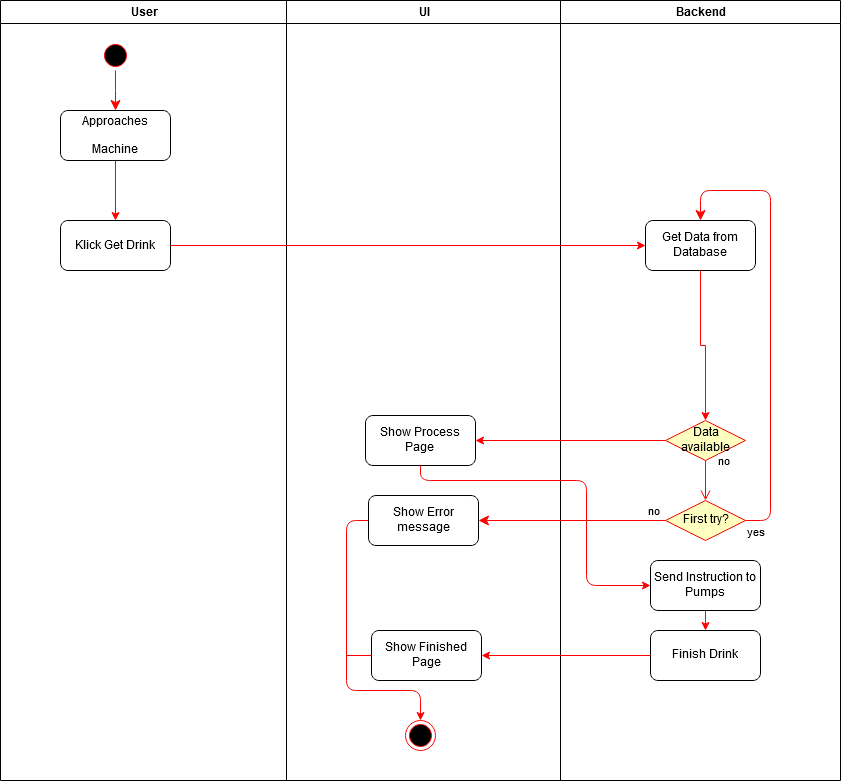

The diagram above was exported from draw.io. Its source (the exported page's mxGraphModel, read from the mxfile embedded in the PNG):
<mxGraphModel dx="1408" dy="777" grid="1" gridSize="10" guides="1" tooltips="1" connect="1" arrows="1" fold="1" page="1" pageScale="1" pageWidth="1169" pageHeight="826" background="#ffffff" math="0" shadow="0">
  <root>
    <mxCell id="0" />
    <mxCell id="1" parent="0" />
    <mxCell id="2" value="User" style="swimlane;whiteSpace=wrap" parent="1" vertex="1">
      <mxGeometry x="164" y="20" width="286" height="780" as="geometry" />
    </mxCell>
    <mxCell id="5" value="" style="ellipse;shape=startState;fillColor=#000000;strokeColor=#ff0000;" parent="2" vertex="1">
      <mxGeometry x="100" y="40" width="30" height="30" as="geometry" />
    </mxCell>
    <mxCell id="6" value="" style="edgeStyle=elbowEdgeStyle;elbow=horizontal;verticalAlign=bottom;endArrow=classic;endSize=8;strokeColor=#FF0000;endFill=1;rounded=0" parent="2" source="5" target="7" edge="1">
      <mxGeometry x="100" y="40" as="geometry">
        <mxPoint x="115" y="110" as="targetPoint" />
      </mxGeometry>
    </mxCell>
    <mxCell id="7" value="Approaches &#10;&#10;Machine" style="rounded=1;" parent="2" vertex="1">
      <mxGeometry x="60" y="110" width="110" height="50" as="geometry" />
    </mxCell>
    <mxCell id="9" value="" style="endArrow=classic;strokeColor=#FF0000;endFill=1;rounded=0;entryX=0.5;entryY=0;entryDx=0;entryDy=0;" parent="2" source="7" target="Z2OBryG7JwI9NZwwtNdd-42" edge="1">
      <mxGeometry relative="1" as="geometry">
        <mxPoint x="115" y="220" as="targetPoint" />
      </mxGeometry>
    </mxCell>
    <mxCell id="Z2OBryG7JwI9NZwwtNdd-42" value="Klick Get Drink" style="rounded=1;" parent="2" vertex="1">
      <mxGeometry x="60" y="220" width="110" height="50" as="geometry" />
    </mxCell>
    <mxCell id="3" value="UI" style="swimlane;whiteSpace=wrap;startSize=23;" parent="1" vertex="1">
      <mxGeometry x="450" y="20" width="274" height="780" as="geometry" />
    </mxCell>
    <mxCell id="38" value="" style="ellipse;shape=endState;fillColor=#000000;strokeColor=#ff0000" parent="3" vertex="1">
      <mxGeometry x="119" y="720" width="30" height="30" as="geometry" />
    </mxCell>
    <mxCell id="Z2OBryG7JwI9NZwwtNdd-58" style="edgeStyle=orthogonalEdgeStyle;rounded=1;orthogonalLoop=1;jettySize=auto;html=1;entryX=0.5;entryY=0;entryDx=0;entryDy=0;exitX=0;exitY=0.5;exitDx=0;exitDy=0;strokeColor=#FF0000;" parent="3" source="Z2OBryG7JwI9NZwwtNdd-57" target="38" edge="1">
      <mxGeometry relative="1" as="geometry">
        <Array as="points">
          <mxPoint x="60" y="520" />
          <mxPoint x="60" y="690" />
          <mxPoint x="134" y="690" />
        </Array>
      </mxGeometry>
    </mxCell>
    <mxCell id="Z2OBryG7JwI9NZwwtNdd-57" value="&lt;div&gt;Show Error &lt;br&gt;&lt;/div&gt;&lt;div&gt;message&lt;/div&gt;" style="html=1;rounded=1;" parent="3" vertex="1">
      <mxGeometry x="82" y="495" width="110" height="50" as="geometry" />
    </mxCell>
    <mxCell id="SBZFsIe2Oqj9F4Sc36a3-43" value="&lt;div&gt;Show Finished&lt;/div&gt;&lt;div&gt;Page&lt;/div&gt;" style="html=1;rounded=1;" parent="3" vertex="1">
      <mxGeometry x="85" y="630" width="110" height="50" as="geometry" />
    </mxCell>
    <mxCell id="SBZFsIe2Oqj9F4Sc36a3-54" value="&lt;div&gt;Show Process&lt;/div&gt;&lt;div&gt;Page&lt;br&gt;&lt;/div&gt;" style="html=1;rounded=1;" parent="3" vertex="1">
      <mxGeometry x="79" y="415" width="110" height="50" as="geometry" />
    </mxCell>
    <mxCell id="4" value="Backend" style="swimlane;whiteSpace=wrap;startSize=23;" parent="1" vertex="1">
      <mxGeometry x="724" y="20" width="280" height="780" as="geometry" />
    </mxCell>
    <mxCell id="Z2OBryG7JwI9NZwwtNdd-47" value="&lt;div&gt;Get Data from&lt;/div&gt;&lt;div&gt;Database&lt;br&gt;&lt;/div&gt;" style="html=1;rounded=1;" parent="4" vertex="1">
      <mxGeometry x="85" y="220" width="110" height="50" as="geometry" />
    </mxCell>
    <mxCell id="Z2OBryG7JwI9NZwwtNdd-49" value="&lt;div&gt;Data&lt;/div&gt;&lt;div&gt;available&lt;br&gt;&lt;/div&gt;" style="rhombus;whiteSpace=wrap;html=1;fillColor=#ffffc0;strokeColor=#ff0000;" parent="4" vertex="1">
      <mxGeometry x="105" y="420" width="80" height="40" as="geometry" />
    </mxCell>
    <mxCell id="Z2OBryG7JwI9NZwwtNdd-50" value="no" style="edgeStyle=orthogonalEdgeStyle;html=1;align=left;verticalAlign=bottom;endArrow=open;endSize=8;strokeColor=#ff0000;exitX=0.5;exitY=1;exitDx=0;exitDy=0;" parent="4" source="Z2OBryG7JwI9NZwwtNdd-49" edge="1">
      <mxGeometry x="-0.5" y="11" relative="1" as="geometry">
        <mxPoint x="145" y="500" as="targetPoint" />
        <mxPoint as="offset" />
      </mxGeometry>
    </mxCell>
    <mxCell id="Z2OBryG7JwI9NZwwtNdd-52" value="" style="edgeStyle=orthogonalEdgeStyle;rounded=0;orthogonalLoop=1;jettySize=auto;html=1;strokeColor=#FF0000;" parent="4" source="Z2OBryG7JwI9NZwwtNdd-47" target="Z2OBryG7JwI9NZwwtNdd-49" edge="1">
      <mxGeometry relative="1" as="geometry" />
    </mxCell>
    <mxCell id="Z2OBryG7JwI9NZwwtNdd-54" value="First try?" style="rhombus;whiteSpace=wrap;html=1;fillColor=#ffffc0;strokeColor=#ff0000;" parent="4" vertex="1">
      <mxGeometry x="105" y="500" width="80" height="40" as="geometry" />
    </mxCell>
    <mxCell id="Z2OBryG7JwI9NZwwtNdd-56" value="yes" style="edgeStyle=orthogonalEdgeStyle;html=1;align=left;verticalAlign=top;endArrow=classic;endSize=8;strokeColor=#ff0000;entryX=0.5;entryY=0;entryDx=0;entryDy=0;endFill=1;" parent="4" source="Z2OBryG7JwI9NZwwtNdd-54" target="Z2OBryG7JwI9NZwwtNdd-47" edge="1">
      <mxGeometry x="-1" relative="1" as="geometry">
        <mxPoint x="145" y="600" as="targetPoint" />
        <Array as="points">
          <mxPoint x="210" y="520" />
          <mxPoint x="210" y="190" />
          <mxPoint x="140" y="190" />
        </Array>
      </mxGeometry>
    </mxCell>
    <mxCell id="SBZFsIe2Oqj9F4Sc36a3-42" style="edgeStyle=orthogonalEdgeStyle;rounded=0;orthogonalLoop=1;jettySize=auto;html=1;exitX=0.5;exitY=1;exitDx=0;exitDy=0;entryX=0.5;entryY=0;entryDx=0;entryDy=0;strokeColor=#FF0000;" parent="4" source="Z2OBryG7JwI9NZwwtNdd-53" target="SBZFsIe2Oqj9F4Sc36a3-40" edge="1">
      <mxGeometry relative="1" as="geometry" />
    </mxCell>
    <mxCell id="Z2OBryG7JwI9NZwwtNdd-53" value="&lt;div&gt;Send Instruction to &lt;br&gt;&lt;/div&gt;&lt;div&gt;Pumps&lt;br&gt;&lt;/div&gt;" style="html=1;rounded=1;" parent="4" vertex="1">
      <mxGeometry x="90" y="560" width="110" height="50" as="geometry" />
    </mxCell>
    <mxCell id="SBZFsIe2Oqj9F4Sc36a3-40" value="Finish Drink" style="html=1;rounded=1;" parent="4" vertex="1">
      <mxGeometry x="90" y="630" width="110" height="50" as="geometry" />
    </mxCell>
    <mxCell id="Z2OBryG7JwI9NZwwtNdd-44" style="edgeStyle=orthogonalEdgeStyle;rounded=0;orthogonalLoop=1;jettySize=auto;html=1;entryX=0;entryY=0.5;entryDx=0;entryDy=0;strokeColor=#FF0000;" parent="1" source="Z2OBryG7JwI9NZwwtNdd-42" target="Z2OBryG7JwI9NZwwtNdd-47" edge="1">
      <mxGeometry relative="1" as="geometry" />
    </mxCell>
    <mxCell id="Z2OBryG7JwI9NZwwtNdd-55" value="no" style="edgeStyle=orthogonalEdgeStyle;html=1;align=left;verticalAlign=bottom;endArrow=classic;endSize=8;strokeColor=#ff0000;exitX=0;exitY=0.5;exitDx=0;exitDy=0;entryX=1;entryY=0.5;entryDx=0;entryDy=0;endFill=1;" parent="1" source="Z2OBryG7JwI9NZwwtNdd-54" target="Z2OBryG7JwI9NZwwtNdd-57" edge="1">
      <mxGeometry x="-0.7968" relative="1" as="geometry">
        <mxPoint x="640" y="540" as="targetPoint" />
        <mxPoint as="offset" />
      </mxGeometry>
    </mxCell>
    <mxCell id="SBZFsIe2Oqj9F4Sc36a3-44" style="edgeStyle=orthogonalEdgeStyle;rounded=1;orthogonalLoop=1;jettySize=auto;html=1;entryX=1;entryY=0.5;entryDx=0;entryDy=0;strokeColor=#FF0000;" parent="1" source="SBZFsIe2Oqj9F4Sc36a3-40" target="SBZFsIe2Oqj9F4Sc36a3-43" edge="1">
      <mxGeometry relative="1" as="geometry" />
    </mxCell>
    <mxCell id="SBZFsIe2Oqj9F4Sc36a3-47" value="" style="endArrow=none;html=1;strokeColor=#FF0000;entryX=0;entryY=0.5;entryDx=0;entryDy=0;" parent="1" target="SBZFsIe2Oqj9F4Sc36a3-43" edge="1">
      <mxGeometry width="50" height="50" relative="1" as="geometry">
        <mxPoint x="510" y="675" as="sourcePoint" />
        <mxPoint x="210" y="820" as="targetPoint" />
      </mxGeometry>
    </mxCell>
    <mxCell id="SBZFsIe2Oqj9F4Sc36a3-49" style="edgeStyle=orthogonalEdgeStyle;rounded=1;orthogonalLoop=1;jettySize=auto;html=1;entryX=1;entryY=0.5;entryDx=0;entryDy=0;strokeColor=#FF0000;" parent="1" source="Z2OBryG7JwI9NZwwtNdd-49" target="SBZFsIe2Oqj9F4Sc36a3-54" edge="1">
      <mxGeometry relative="1" as="geometry">
        <mxPoint x="642" y="460" as="targetPoint" />
      </mxGeometry>
    </mxCell>
    <mxCell id="eShS3R4EbKFGPjwjLaxi-38" style="edgeStyle=orthogonalEdgeStyle;rounded=1;orthogonalLoop=1;jettySize=auto;html=1;entryX=0;entryY=0.5;entryDx=0;entryDy=0;strokeColor=#FF0000;exitX=0.5;exitY=1;exitDx=0;exitDy=0;" edge="1" parent="1" source="SBZFsIe2Oqj9F4Sc36a3-54" target="Z2OBryG7JwI9NZwwtNdd-53">
      <mxGeometry relative="1" as="geometry">
        <Array as="points">
          <mxPoint x="584" y="500" />
          <mxPoint x="750" y="500" />
          <mxPoint x="750" y="605" />
        </Array>
      </mxGeometry>
    </mxCell>
  </root>
</mxGraphModel>